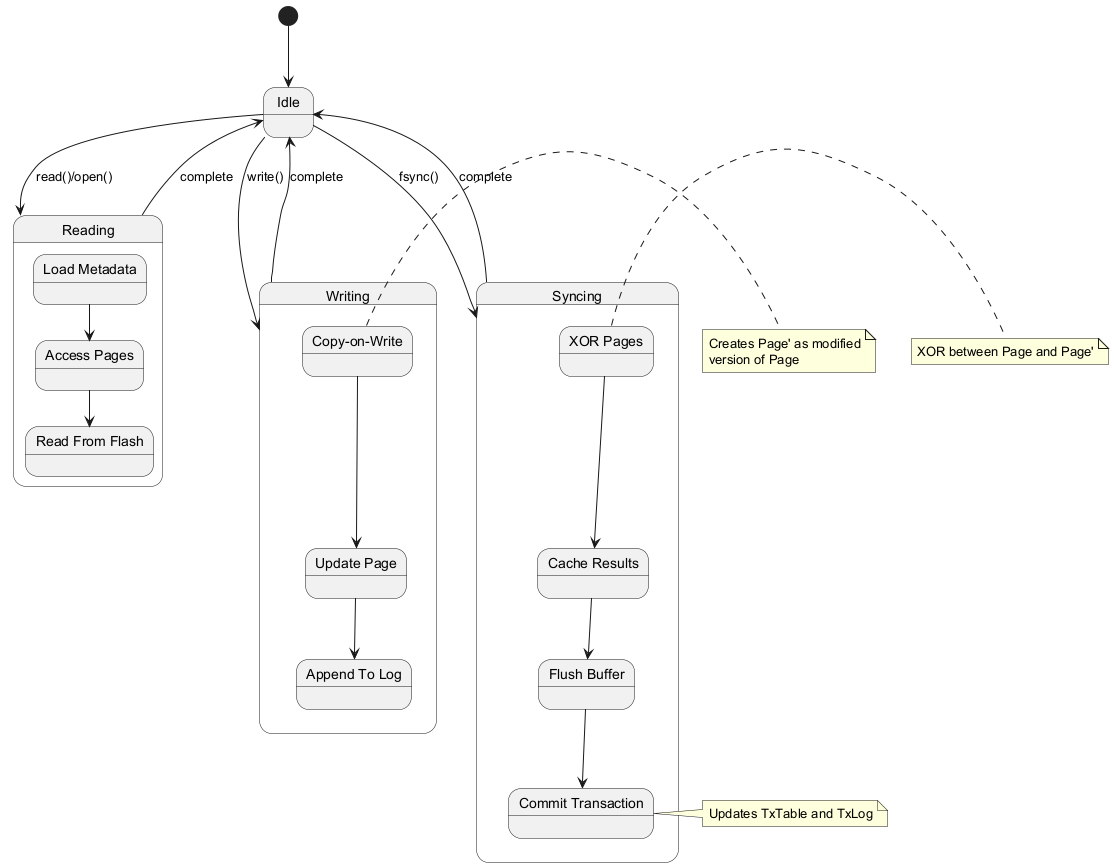

The diagram above was rendered by PlantUML. Its source (embedded in the PNG):
@startuml
state "Idle" as idle
state "Reading" as reading {
  state "Load Metadata" as meta
  state "Access Pages" as pages
  state "Read From Flash" as flash_read
  
  meta --> pages
  pages --> flash_read
}
state "Writing" as writing {
  state "Copy-on-Write" as cow
  state "Update Page" as update
  state "Append To Log" as log
  
  cow --> update
  update --> log
}
state "Syncing" as syncing {
  state "XOR Pages" as xor
  state "Cache Results" as cache
  state "Flush Buffer" as flush
  state "Commit Transaction" as commit
  
  xor --> cache
  cache --> flush
  flush --> commit
}

[*] --> idle
idle --> reading : read()/open()
idle --> writing : write()
idle --> syncing : fsync()
reading --> idle : complete
writing --> idle : complete
syncing --> idle : complete

note right of cow
  Creates Page' as modified
  version of Page
end note

note right of xor
  XOR between Page and Page'
end note

note right of commit
  Updates TxTable and TxLog
end note
@enduml